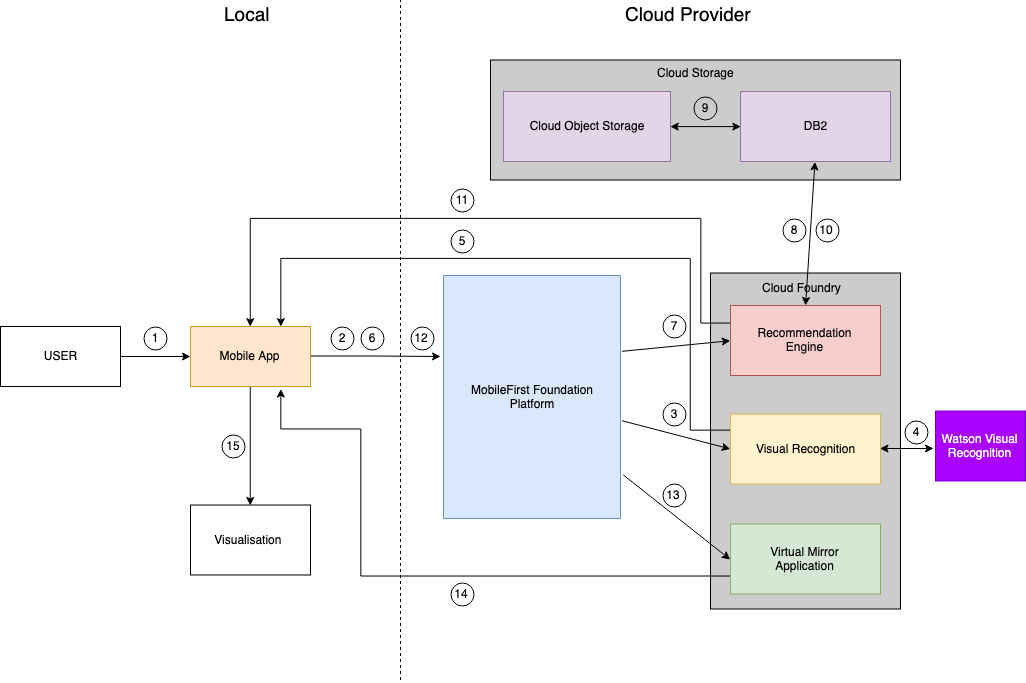

The diagram above was exported from draw.io. Its source (the exported page's mxGraphModel, read from the mxfile embedded in the PNG):
<mxGraphModel dx="1362" dy="746" grid="1" gridSize="10" guides="1" tooltips="1" connect="1" arrows="1" fold="1" page="1" pageScale="1" pageWidth="1100" pageHeight="850" background="none" math="0" shadow="0">
  <root>
    <mxCell id="0" />
    <mxCell id="1" parent="0" />
    <mxCell id="TQET9wb7EbdebBXWMpyu-14" value="" style="rounded=0;whiteSpace=wrap;html=1;fillColor=#CCCCCC;" vertex="1" parent="1">
      <mxGeometry x="750" y="354.5" width="190" height="336" as="geometry" />
    </mxCell>
    <mxCell id="TQET9wb7EbdebBXWMpyu-12" value="" style="rounded=0;whiteSpace=wrap;html=1;fillColor=#CCCCCC;" vertex="1" parent="1">
      <mxGeometry x="530" y="141.5" width="410" height="120" as="geometry" />
    </mxCell>
    <mxCell id="Qb5EEjSsUL-BKukZW9uD-36" value="" style="endArrow=none;dashed=1;html=1;" parent="1" edge="1">
      <mxGeometry width="50" height="50" relative="1" as="geometry">
        <mxPoint x="440" y="761.5" as="sourcePoint" />
        <mxPoint x="440" y="81.5" as="targetPoint" />
      </mxGeometry>
    </mxCell>
    <mxCell id="Qb5EEjSsUL-BKukZW9uD-5" style="edgeStyle=orthogonalEdgeStyle;rounded=0;orthogonalLoop=1;jettySize=auto;html=1;" parent="1" source="SLBqKVwgopu1mS7ahrwJ-2" target="SLBqKVwgopu1mS7ahrwJ-3" edge="1">
      <mxGeometry relative="1" as="geometry" />
    </mxCell>
    <mxCell id="SLBqKVwgopu1mS7ahrwJ-2" value="USER" style="rounded=0;whiteSpace=wrap;html=1;" parent="1" vertex="1">
      <mxGeometry x="40" y="408" width="120" height="60" as="geometry" />
    </mxCell>
    <mxCell id="TQET9wb7EbdebBXWMpyu-17" style="edgeStyle=orthogonalEdgeStyle;rounded=0;orthogonalLoop=1;jettySize=auto;html=1;exitX=1;exitY=0.5;exitDx=0;exitDy=0;" edge="1" parent="1" source="SLBqKVwgopu1mS7ahrwJ-3">
      <mxGeometry relative="1" as="geometry">
        <mxPoint x="480" y="438" as="targetPoint" />
      </mxGeometry>
    </mxCell>
    <mxCell id="TQET9wb7EbdebBXWMpyu-37" style="edgeStyle=orthogonalEdgeStyle;rounded=0;orthogonalLoop=1;jettySize=auto;html=1;exitX=0.5;exitY=1;exitDx=0;exitDy=0;entryX=0.5;entryY=0;entryDx=0;entryDy=0;" edge="1" parent="1" source="SLBqKVwgopu1mS7ahrwJ-3" target="SLBqKVwgopu1mS7ahrwJ-59">
      <mxGeometry relative="1" as="geometry" />
    </mxCell>
    <mxCell id="SLBqKVwgopu1mS7ahrwJ-3" value="Mobile App&lt;br&gt;" style="rounded=0;whiteSpace=wrap;html=1;fillColor=#ffe6cc;strokeColor=#d79b00;" parent="1" vertex="1">
      <mxGeometry x="230" y="408" width="120" height="60" as="geometry" />
    </mxCell>
    <mxCell id="SLBqKVwgopu1mS7ahrwJ-6" value="1" style="ellipse;whiteSpace=wrap;html=1;aspect=fixed;fillColor=none;" parent="1" vertex="1">
      <mxGeometry x="183.5" y="408" width="23" height="23" as="geometry" />
    </mxCell>
    <mxCell id="SLBqKVwgopu1mS7ahrwJ-8" value="&lt;font style=&quot;font-size: 19px&quot;&gt;Local&lt;/font&gt;" style="text;html=1;resizable=0;points=[];autosize=1;align=left;verticalAlign=top;spacingTop=-4;" parent="1" vertex="1">
      <mxGeometry x="262" y="82" width="60" height="20" as="geometry" />
    </mxCell>
    <mxCell id="SLBqKVwgopu1mS7ahrwJ-9" value="&lt;font style=&quot;font-size: 19px&quot;&gt;Cloud Provider&lt;/font&gt;" style="text;html=1;resizable=0;points=[];autosize=1;align=left;verticalAlign=top;spacingTop=-4;" parent="1" vertex="1">
      <mxGeometry x="663" y="82" width="140" height="20" as="geometry" />
    </mxCell>
    <mxCell id="SLBqKVwgopu1mS7ahrwJ-13" value="2" style="ellipse;whiteSpace=wrap;html=1;aspect=fixed;fillColor=none;" parent="1" vertex="1">
      <mxGeometry x="370" y="408" width="23" height="23" as="geometry" />
    </mxCell>
    <mxCell id="SLBqKVwgopu1mS7ahrwJ-15" value="Cloud Object Storage&lt;br&gt;" style="rounded=0;whiteSpace=wrap;html=1;fillColor=#e1d5e7;strokeColor=#9673a6;" parent="1" vertex="1">
      <mxGeometry x="543" y="173" width="167" height="70" as="geometry" />
    </mxCell>
    <mxCell id="SLBqKVwgopu1mS7ahrwJ-18" value="3" style="ellipse;whiteSpace=wrap;html=1;aspect=fixed;fillColor=none;" parent="1" vertex="1">
      <mxGeometry x="702.5" y="484" width="23" height="23" as="geometry" />
    </mxCell>
    <mxCell id="TQET9wb7EbdebBXWMpyu-30" style="edgeStyle=orthogonalEdgeStyle;rounded=0;orthogonalLoop=1;jettySize=auto;html=1;exitX=0;exitY=0.25;exitDx=0;exitDy=0;entryX=0.75;entryY=0;entryDx=0;entryDy=0;" edge="1" parent="1" source="SLBqKVwgopu1mS7ahrwJ-19" target="SLBqKVwgopu1mS7ahrwJ-3">
      <mxGeometry relative="1" as="geometry">
        <Array as="points">
          <mxPoint x="730" y="512" />
          <mxPoint x="730" y="340" />
          <mxPoint x="320" y="340" />
        </Array>
      </mxGeometry>
    </mxCell>
    <mxCell id="SLBqKVwgopu1mS7ahrwJ-19" value="Visual Recognition&lt;br&gt;" style="rounded=0;whiteSpace=wrap;html=1;fillColor=#fff2cc;strokeColor=#d6b656;" parent="1" vertex="1">
      <mxGeometry x="770" y="495.5" width="150" height="70" as="geometry" />
    </mxCell>
    <mxCell id="SLBqKVwgopu1mS7ahrwJ-20" value="DB2&lt;br&gt;" style="rounded=0;whiteSpace=wrap;html=1;fillColor=#e1d5e7;strokeColor=#9673a6;" parent="1" vertex="1">
      <mxGeometry x="780" y="173" width="150" height="70" as="geometry" />
    </mxCell>
    <mxCell id="SLBqKVwgopu1mS7ahrwJ-23" value="4" style="ellipse;whiteSpace=wrap;html=1;aspect=fixed;fillColor=none;" parent="1" vertex="1">
      <mxGeometry x="944" y="502.5" width="23" height="23" as="geometry" />
    </mxCell>
    <mxCell id="SLBqKVwgopu1mS7ahrwJ-24" value="5" style="ellipse;whiteSpace=wrap;html=1;aspect=fixed;fillColor=none;" parent="1" vertex="1">
      <mxGeometry x="490" y="311.5" width="23" height="23" as="geometry" />
    </mxCell>
    <mxCell id="SLBqKVwgopu1mS7ahrwJ-29" value="6" style="ellipse;whiteSpace=wrap;html=1;aspect=fixed;fillColor=none;" parent="1" vertex="1">
      <mxGeometry x="400" y="408" width="23" height="23" as="geometry" />
    </mxCell>
    <mxCell id="SLBqKVwgopu1mS7ahrwJ-30" value="7" style="ellipse;whiteSpace=wrap;html=1;aspect=fixed;fillColor=none;" parent="1" vertex="1">
      <mxGeometry x="702.5" y="396.5" width="23" height="23" as="geometry" />
    </mxCell>
    <mxCell id="SLBqKVwgopu1mS7ahrwJ-36" value="8" style="ellipse;whiteSpace=wrap;html=1;aspect=fixed;fillColor=none;" parent="1" vertex="1">
      <mxGeometry x="822" y="300" width="23" height="23" as="geometry" />
    </mxCell>
    <mxCell id="SLBqKVwgopu1mS7ahrwJ-38" value="9" style="ellipse;whiteSpace=wrap;html=1;aspect=fixed;fillColor=none;" parent="1" vertex="1">
      <mxGeometry x="733.5" y="178.5" width="23" height="23" as="geometry" />
    </mxCell>
    <mxCell id="SLBqKVwgopu1mS7ahrwJ-40" value="10" style="ellipse;whiteSpace=wrap;html=1;aspect=fixed;fillColor=none;" parent="1" vertex="1">
      <mxGeometry x="855" y="300" width="23" height="23" as="geometry" />
    </mxCell>
    <mxCell id="TQET9wb7EbdebBXWMpyu-36" style="edgeStyle=orthogonalEdgeStyle;rounded=0;orthogonalLoop=1;jettySize=auto;html=1;exitX=0;exitY=0.75;exitDx=0;exitDy=0;" edge="1" parent="1" source="SLBqKVwgopu1mS7ahrwJ-42">
      <mxGeometry relative="1" as="geometry">
        <mxPoint x="320" y="470" as="targetPoint" />
        <Array as="points">
          <mxPoint x="400" y="658" />
          <mxPoint x="400" y="510" />
          <mxPoint x="320" y="510" />
        </Array>
      </mxGeometry>
    </mxCell>
    <mxCell id="SLBqKVwgopu1mS7ahrwJ-42" value="Virtual Mirror&lt;br&gt;Application&lt;br&gt;" style="rounded=0;whiteSpace=wrap;html=1;fillColor=#d5e8d4;strokeColor=#82b366;" parent="1" vertex="1">
      <mxGeometry x="770" y="605.5" width="150" height="70" as="geometry" />
    </mxCell>
    <mxCell id="SLBqKVwgopu1mS7ahrwJ-46" value="Cloud Foundry&lt;br&gt;" style="text;html=1;resizable=0;points=[];autosize=1;align=left;verticalAlign=top;spacingTop=-4;" parent="1" vertex="1">
      <mxGeometry x="800" y="359.5" width="90" height="20" as="geometry" />
    </mxCell>
    <mxCell id="SLBqKVwgopu1mS7ahrwJ-48" value="11" style="ellipse;whiteSpace=wrap;html=1;aspect=fixed;fillColor=none;" parent="1" vertex="1">
      <mxGeometry x="490" y="270" width="23" height="23" as="geometry" />
    </mxCell>
    <mxCell id="SLBqKVwgopu1mS7ahrwJ-51" value="12" style="ellipse;whiteSpace=wrap;html=1;aspect=fixed;fillColor=none;" parent="1" vertex="1">
      <mxGeometry x="450" y="408" width="23" height="23" as="geometry" />
    </mxCell>
    <mxCell id="SLBqKVwgopu1mS7ahrwJ-53" value="13" style="ellipse;whiteSpace=wrap;html=1;aspect=fixed;fillColor=none;" parent="1" vertex="1">
      <mxGeometry x="702.5" y="565.5" width="23" height="23" as="geometry" />
    </mxCell>
    <mxCell id="SLBqKVwgopu1mS7ahrwJ-55" value="14" style="ellipse;whiteSpace=wrap;html=1;aspect=fixed;fillColor=none;" parent="1" vertex="1">
      <mxGeometry x="490" y="664" width="23" height="23" as="geometry" />
    </mxCell>
    <mxCell id="SLBqKVwgopu1mS7ahrwJ-58" value="15" style="ellipse;whiteSpace=wrap;html=1;aspect=fixed;fillColor=none;" parent="1" vertex="1">
      <mxGeometry x="262" y="516" width="23" height="23" as="geometry" />
    </mxCell>
    <mxCell id="SLBqKVwgopu1mS7ahrwJ-59" value="Visualisation&amp;nbsp;&lt;br&gt;" style="rounded=0;whiteSpace=wrap;html=1;" parent="1" vertex="1">
      <mxGeometry x="230" y="586.5" width="120" height="70" as="geometry" />
    </mxCell>
    <mxCell id="TQET9wb7EbdebBXWMpyu-31" style="edgeStyle=orthogonalEdgeStyle;rounded=0;orthogonalLoop=1;jettySize=auto;html=1;exitX=0;exitY=0.25;exitDx=0;exitDy=0;entryX=0.5;entryY=0;entryDx=0;entryDy=0;" edge="1" parent="1" source="Qb5EEjSsUL-BKukZW9uD-3" target="SLBqKVwgopu1mS7ahrwJ-3">
      <mxGeometry relative="1" as="geometry">
        <Array as="points">
          <mxPoint x="740" y="404" />
          <mxPoint x="740" y="300" />
          <mxPoint x="290" y="300" />
        </Array>
      </mxGeometry>
    </mxCell>
    <mxCell id="Qb5EEjSsUL-BKukZW9uD-3" value="Recommendation&lt;br&gt;Engine&lt;br&gt;" style="rounded=0;whiteSpace=wrap;html=1;fillColor=#f8cecc;strokeColor=#b85450;" parent="1" vertex="1">
      <mxGeometry x="770" y="387" width="150" height="70" as="geometry" />
    </mxCell>
    <mxCell id="TQET9wb7EbdebBXWMpyu-13" value="Cloud Storage&lt;br&gt;" style="text;html=1;resizable=0;points=[];autosize=1;align=left;verticalAlign=top;spacingTop=-4;" vertex="1" parent="1">
      <mxGeometry x="695" y="145.5" width="90" height="20" as="geometry" />
    </mxCell>
    <mxCell id="TQET9wb7EbdebBXWMpyu-16" value="&lt;span&gt;MobileFirst Foundation&lt;/span&gt;&lt;br&gt;&lt;span&gt;Platform&lt;/span&gt;" style="rounded=0;whiteSpace=wrap;html=1;fillColor=#dae8fc;strokeColor=#6c8ebf;" vertex="1" parent="1">
      <mxGeometry x="483" y="357" width="177" height="243" as="geometry" />
    </mxCell>
    <mxCell id="TQET9wb7EbdebBXWMpyu-18" value="" style="endArrow=classic;html=1;exitX=1.011;exitY=0.313;exitDx=0;exitDy=0;exitPerimeter=0;entryX=0;entryY=0.5;entryDx=0;entryDy=0;" edge="1" parent="1" source="TQET9wb7EbdebBXWMpyu-16" target="Qb5EEjSsUL-BKukZW9uD-3">
      <mxGeometry width="50" height="50" relative="1" as="geometry">
        <mxPoint x="690" y="450" as="sourcePoint" />
        <mxPoint x="740" y="400" as="targetPoint" />
      </mxGeometry>
    </mxCell>
    <mxCell id="TQET9wb7EbdebBXWMpyu-19" value="" style="endArrow=classic;html=1;exitX=1.011;exitY=0.597;exitDx=0;exitDy=0;exitPerimeter=0;entryX=0;entryY=0.5;entryDx=0;entryDy=0;" edge="1" parent="1" source="TQET9wb7EbdebBXWMpyu-16" target="SLBqKVwgopu1mS7ahrwJ-19">
      <mxGeometry width="50" height="50" relative="1" as="geometry">
        <mxPoint x="680" y="545.5" as="sourcePoint" />
        <mxPoint x="730" y="495.5" as="targetPoint" />
      </mxGeometry>
    </mxCell>
    <mxCell id="TQET9wb7EbdebBXWMpyu-20" value="" style="endArrow=classic;html=1;exitX=1.017;exitY=0.819;exitDx=0;exitDy=0;exitPerimeter=0;entryX=0;entryY=0.5;entryDx=0;entryDy=0;" edge="1" parent="1" source="TQET9wb7EbdebBXWMpyu-16" target="SLBqKVwgopu1mS7ahrwJ-42">
      <mxGeometry width="50" height="50" relative="1" as="geometry">
        <mxPoint x="670" y="630.5" as="sourcePoint" />
        <mxPoint x="720" y="580.5" as="targetPoint" />
      </mxGeometry>
    </mxCell>
    <mxCell id="TQET9wb7EbdebBXWMpyu-21" value="" style="endArrow=classic;startArrow=classic;html=1;exitX=1;exitY=0.5;exitDx=0;exitDy=0;entryX=0;entryY=0.5;entryDx=0;entryDy=0;" edge="1" parent="1" source="SLBqKVwgopu1mS7ahrwJ-15" target="SLBqKVwgopu1mS7ahrwJ-20">
      <mxGeometry width="50" height="50" relative="1" as="geometry">
        <mxPoint x="720" y="243" as="sourcePoint" />
        <mxPoint x="770" y="193" as="targetPoint" />
      </mxGeometry>
    </mxCell>
    <mxCell id="TQET9wb7EbdebBXWMpyu-23" value="Watson Visual Recognition&lt;br&gt;" style="rounded=0;whiteSpace=wrap;html=1;fillColor=#aa00ff;strokeColor=#7700CC;fontColor=#ffffff;" vertex="1" parent="1">
      <mxGeometry x="975" y="492.5" width="90" height="70" as="geometry" />
    </mxCell>
    <mxCell id="TQET9wb7EbdebBXWMpyu-25" value="" style="endArrow=classic;startArrow=classic;html=1;" edge="1" parent="1">
      <mxGeometry width="50" height="50" relative="1" as="geometry">
        <mxPoint x="919.5" y="530" as="sourcePoint" />
        <mxPoint x="973" y="530" as="targetPoint" />
      </mxGeometry>
    </mxCell>
    <mxCell id="TQET9wb7EbdebBXWMpyu-26" value="" style="endArrow=classic;startArrow=classic;html=1;exitX=0.5;exitY=0;exitDx=0;exitDy=0;entryX=0.5;entryY=1;entryDx=0;entryDy=0;" edge="1" parent="1" source="Qb5EEjSsUL-BKukZW9uD-3" target="SLBqKVwgopu1mS7ahrwJ-20">
      <mxGeometry width="50" height="50" relative="1" as="geometry">
        <mxPoint x="805" y="317.5" as="sourcePoint" />
        <mxPoint x="855" y="267.5" as="targetPoint" />
      </mxGeometry>
    </mxCell>
  </root>
</mxGraphModel>